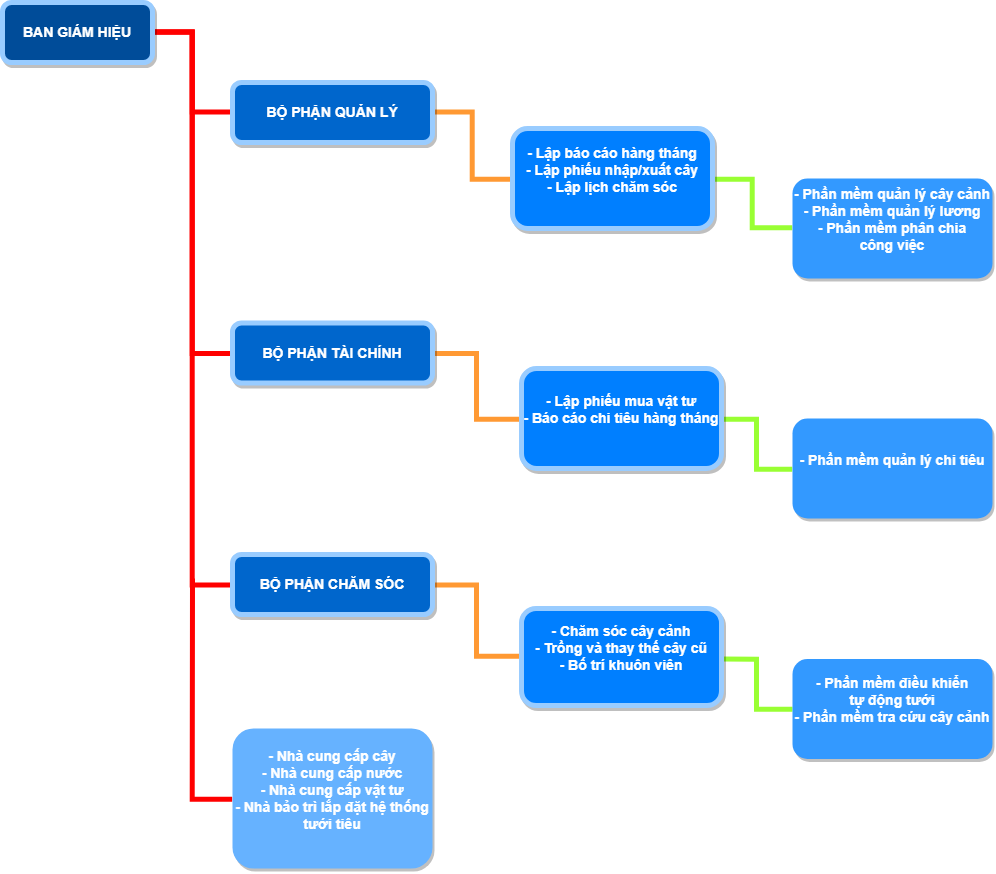

The diagram above was exported from draw.io. Its source (the exported page's mxGraphModel, read from the mxfile embedded in the PNG):
<mxGraphModel dx="1306" dy="849" grid="1" gridSize="10" guides="1" tooltips="1" connect="1" arrows="1" fold="1" page="1" pageScale="1" pageWidth="850" pageHeight="1100" math="0" shadow="0">
  <root>
    <mxCell id="0" />
    <mxCell id="1" parent="0" />
    <mxCell id="J6DT4aZKKOfYlqtGPVza-1" style="edgeStyle=orthogonalEdgeStyle;rounded=0;orthogonalLoop=1;jettySize=auto;html=1;entryX=0;entryY=0.5;entryDx=0;entryDy=0;strokeWidth=5;endArrow=none;endFill=0;strokeColor=#FF0000;" edge="1" parent="1" source="J6DT4aZKKOfYlqtGPVza-4" target="J6DT4aZKKOfYlqtGPVza-18">
      <mxGeometry relative="1" as="geometry" />
    </mxCell>
    <mxCell id="J6DT4aZKKOfYlqtGPVza-2" style="edgeStyle=orthogonalEdgeStyle;rounded=0;orthogonalLoop=1;jettySize=auto;html=1;exitX=1;exitY=0.5;exitDx=0;exitDy=0;entryX=0;entryY=0.5;entryDx=0;entryDy=0;endArrow=none;endFill=0;strokeWidth=5;strokeColor=#FF0000;" edge="1" parent="1" source="J6DT4aZKKOfYlqtGPVza-4" target="J6DT4aZKKOfYlqtGPVza-6">
      <mxGeometry relative="1" as="geometry" />
    </mxCell>
    <mxCell id="J6DT4aZKKOfYlqtGPVza-3" style="edgeStyle=orthogonalEdgeStyle;rounded=0;orthogonalLoop=1;jettySize=auto;html=1;exitX=1;exitY=0.5;exitDx=0;exitDy=0;entryX=0;entryY=0.5;entryDx=0;entryDy=0;endArrow=none;endFill=0;strokeWidth=5;strokeColor=#FF0000;" edge="1" parent="1" source="J6DT4aZKKOfYlqtGPVza-4" target="J6DT4aZKKOfYlqtGPVza-11">
      <mxGeometry relative="1" as="geometry" />
    </mxCell>
    <mxCell id="J6DT4aZKKOfYlqtGPVza-4" value="BAN GIÁM HIỆU" style="rounded=1;fillColor=#004C99;strokeColor=#99CCFF;shadow=1;gradientColor=none;fontStyle=1;fontColor=#FFFFFF;fontSize=14;strokeWidth=5;" vertex="1" parent="1">
      <mxGeometry x="420" y="280" width="150" height="60" as="geometry" />
    </mxCell>
    <mxCell id="J6DT4aZKKOfYlqtGPVza-5" style="edgeStyle=orthogonalEdgeStyle;rounded=0;orthogonalLoop=1;jettySize=auto;html=1;exitX=1;exitY=0.5;exitDx=0;exitDy=0;entryX=0;entryY=0.5;entryDx=0;entryDy=0;endArrow=none;endFill=0;strokeWidth=5;strokeColor=#FF9933;" edge="1" parent="1" source="J6DT4aZKKOfYlqtGPVza-6" target="J6DT4aZKKOfYlqtGPVza-8">
      <mxGeometry relative="1" as="geometry" />
    </mxCell>
    <mxCell id="J6DT4aZKKOfYlqtGPVza-6" value="BỘ PHẬN TÀI CHÍNH" style="rounded=1;fillColor=#0066CC;strokeColor=#99CCFF;shadow=1;gradientColor=none;fontStyle=1;fontColor=#FFFFFF;fontSize=14;strokeWidth=5;" vertex="1" parent="1">
      <mxGeometry x="650" y="600.5" width="200" height="60" as="geometry" />
    </mxCell>
    <mxCell id="J6DT4aZKKOfYlqtGPVza-7" style="edgeStyle=orthogonalEdgeStyle;rounded=0;orthogonalLoop=1;jettySize=auto;html=1;exitX=1;exitY=0.5;exitDx=0;exitDy=0;entryX=0;entryY=0.5;entryDx=0;entryDy=0;endArrow=none;endFill=0;strokeWidth=5;strokeColor=#99FF33;" edge="1" parent="1" source="J6DT4aZKKOfYlqtGPVza-8" target="J6DT4aZKKOfYlqtGPVza-9">
      <mxGeometry relative="1" as="geometry" />
    </mxCell>
    <mxCell id="J6DT4aZKKOfYlqtGPVza-8" value="- Lập phiếu mua vật tư&#10;- Báo cáo chi tiêu hàng tháng&#10;" style="rounded=1;fillColor=#007FFF;strokeColor=#99CCFF;shadow=1;gradientColor=none;fontStyle=1;fontColor=#FFFFFF;fontSize=14;align=center;strokeWidth=5;" vertex="1" parent="1">
      <mxGeometry x="939" y="646" width="200" height="100" as="geometry" />
    </mxCell>
    <mxCell id="J6DT4aZKKOfYlqtGPVza-9" value="- Phần mềm quản lý chi tiêu&#10;" style="rounded=1;fillColor=#3399FF;strokeColor=none;shadow=1;gradientColor=none;fontStyle=1;fontColor=#FFFFFF;fontSize=14;" vertex="1" parent="1">
      <mxGeometry x="1210" y="696" width="200" height="100" as="geometry" />
    </mxCell>
    <mxCell id="J6DT4aZKKOfYlqtGPVza-10" style="edgeStyle=orthogonalEdgeStyle;rounded=0;orthogonalLoop=1;jettySize=auto;html=1;exitX=1;exitY=0.5;exitDx=0;exitDy=0;entryX=0;entryY=0.5;entryDx=0;entryDy=0;endArrow=none;endFill=0;strokeWidth=5;strokeColor=#FF9933;" edge="1" parent="1" source="J6DT4aZKKOfYlqtGPVza-11" target="J6DT4aZKKOfYlqtGPVza-13">
      <mxGeometry relative="1" as="geometry" />
    </mxCell>
    <mxCell id="J6DT4aZKKOfYlqtGPVza-11" value="BỘ PHẬN CHĂM SÓC" style="rounded=1;fillColor=#0066CC;strokeColor=#99CCFF;shadow=1;gradientColor=none;fontStyle=1;fontColor=#FFFFFF;fontSize=14;strokeWidth=5;" vertex="1" parent="1">
      <mxGeometry x="650" y="832" width="200" height="60" as="geometry" />
    </mxCell>
    <mxCell id="J6DT4aZKKOfYlqtGPVza-12" value="" style="edgeStyle=orthogonalEdgeStyle;rounded=0;orthogonalLoop=1;jettySize=auto;html=1;endArrow=none;endFill=0;strokeWidth=5;strokeColor=#99FF33;" edge="1" parent="1" target="J6DT4aZKKOfYlqtGPVza-14">
      <mxGeometry relative="1" as="geometry">
        <mxPoint x="1139.0000000000002" y="936.5714285714287" as="sourcePoint" />
      </mxGeometry>
    </mxCell>
    <mxCell id="J6DT4aZKKOfYlqtGPVza-13" value="- Chăm sóc cây cảnh&#10;- Trồng và thay thế cây cũ&#10;- Bố trí khuôn viên&#10;" style="rounded=1;fillColor=#007FFF;strokeColor=#99CCFF;shadow=1;gradientColor=none;fontStyle=1;fontColor=#FFFFFF;fontSize=14;strokeWidth=5;" vertex="1" parent="1">
      <mxGeometry x="939" y="886" width="200" height="97" as="geometry" />
    </mxCell>
    <mxCell id="J6DT4aZKKOfYlqtGPVza-14" value="- Phần mềm điều khiển &#10;tự động tưới&#10;- Phần mềm tra cứu cây cảnh&#10;" style="rounded=1;fillColor=#3399FF;strokeColor=none;shadow=1;gradientColor=none;fontStyle=1;fontColor=#FFFFFF;fontSize=14;" vertex="1" parent="1">
      <mxGeometry x="1210" y="936.5" width="200" height="100" as="geometry" />
    </mxCell>
    <mxCell id="J6DT4aZKKOfYlqtGPVza-15" style="edgeStyle=orthogonalEdgeStyle;rounded=0;orthogonalLoop=1;jettySize=auto;html=1;exitX=0;exitY=0.5;exitDx=0;exitDy=0;endArrow=none;endFill=0;strokeColor=#FF0000;strokeWidth=5;" edge="1" parent="1" source="J6DT4aZKKOfYlqtGPVza-16">
      <mxGeometry relative="1" as="geometry">
        <mxPoint x="610" y="856" as="targetPoint" />
      </mxGeometry>
    </mxCell>
    <mxCell id="J6DT4aZKKOfYlqtGPVza-16" value="- Nhà cung cấp cây&#10;- Nhà cung cấp nước&#10;- Nhà cung cấp vật tư&#10;- Nhà bảo trì lắp đặt hệ thống &#10;tưới tiêu&#10;" style="rounded=1;fillColor=#66B2FF;strokeColor=none;shadow=1;gradientColor=none;fontStyle=1;fontColor=#FFFFFF;fontSize=14;" vertex="1" parent="1">
      <mxGeometry x="650" y="1006" width="200" height="140" as="geometry" />
    </mxCell>
    <mxCell id="J6DT4aZKKOfYlqtGPVza-17" style="edgeStyle=orthogonalEdgeStyle;rounded=0;orthogonalLoop=1;jettySize=auto;html=1;exitX=1;exitY=0.5;exitDx=0;exitDy=0;entryX=0;entryY=0.5;entryDx=0;entryDy=0;endArrow=none;endFill=0;strokeWidth=5;strokeColor=#FF9933;" edge="1" parent="1" source="J6DT4aZKKOfYlqtGPVza-18" target="J6DT4aZKKOfYlqtGPVza-20">
      <mxGeometry relative="1" as="geometry" />
    </mxCell>
    <mxCell id="J6DT4aZKKOfYlqtGPVza-18" value="BỘ PHẬN QUẢN LÝ" style="rounded=1;fillColor=#0066CC;strokeColor=#99CCFF;shadow=1;gradientColor=none;fontStyle=1;fontColor=#FFFFFF;fontSize=14;strokeWidth=5;" vertex="1" parent="1">
      <mxGeometry x="650" y="360" width="200" height="60" as="geometry" />
    </mxCell>
    <mxCell id="J6DT4aZKKOfYlqtGPVza-19" style="edgeStyle=orthogonalEdgeStyle;rounded=0;orthogonalLoop=1;jettySize=auto;html=1;exitX=1;exitY=0.5;exitDx=0;exitDy=0;entryX=0;entryY=0.5;entryDx=0;entryDy=0;endArrow=none;endFill=0;strokeWidth=5;strokeColor=#99FF33;" edge="1" parent="1" source="J6DT4aZKKOfYlqtGPVza-20" target="J6DT4aZKKOfYlqtGPVza-21">
      <mxGeometry relative="1" as="geometry" />
    </mxCell>
    <mxCell id="J6DT4aZKKOfYlqtGPVza-20" value="- Lập báo cáo hàng tháng&#10;- Lập phiếu nhập/xuất cây&#10;- Lập lịch chăm sóc&#10;" style="rounded=1;fillColor=#007FFF;strokeColor=#99CCFF;shadow=1;gradientColor=none;fontStyle=1;fontColor=#FFFFFF;fontSize=14;strokeWidth=5;" vertex="1" parent="1">
      <mxGeometry x="930" y="406" width="200" height="100" as="geometry" />
    </mxCell>
    <mxCell id="J6DT4aZKKOfYlqtGPVza-21" value="- Phần mềm quản lý cây cảnh&#10;- Phần mềm quản lý lương&#10;- Phần mềm phân chia &#10;công việc&#10;" style="rounded=1;fillColor=#3399FF;strokeColor=none;shadow=1;gradientColor=none;fontStyle=1;fontColor=#FFFFFF;fontSize=14;" vertex="1" parent="1">
      <mxGeometry x="1210" y="456" width="200" height="100" as="geometry" />
    </mxCell>
  </root>
</mxGraphModel>